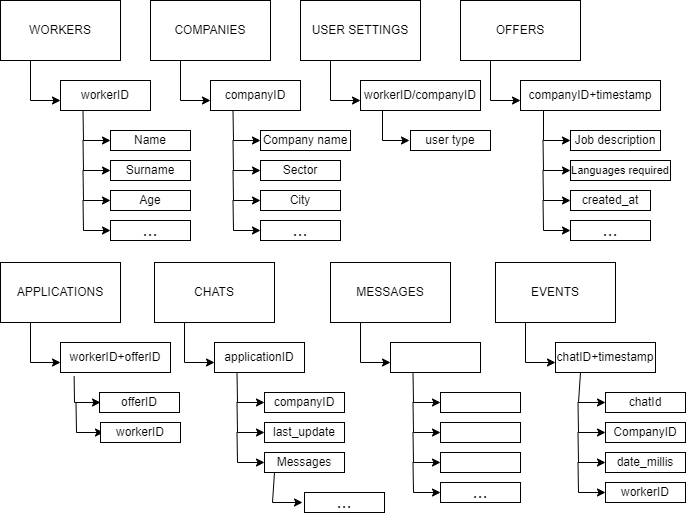

The diagram above was exported from draw.io. Its source (the exported page's mxGraphModel, read from the mxfile embedded in the PNG):
<mxGraphModel dx="1102" dy="482" grid="1" gridSize="10" guides="1" tooltips="1" connect="1" arrows="1" fold="1" page="1" pageScale="1" pageWidth="827" pageHeight="1169" math="0" shadow="0">
  <root>
    <mxCell id="0" />
    <mxCell id="1" parent="0" />
    <mxCell id="Vb5tUdl6s25-0LH1S3WC-1" value="WORKERS" style="whiteSpace=wrap;html=1;" vertex="1" parent="1">
      <mxGeometry x="76" y="30" width="120" height="60" as="geometry" />
    </mxCell>
    <mxCell id="Vb5tUdl6s25-0LH1S3WC-2" value="" style="endArrow=classic;html=1;rounded=0;exitX=0.25;exitY=1;exitDx=0;exitDy=0;" edge="1" parent="1" source="Vb5tUdl6s25-0LH1S3WC-1">
      <mxGeometry width="50" height="50" relative="1" as="geometry">
        <mxPoint x="106" y="180" as="sourcePoint" />
        <mxPoint x="136" y="130" as="targetPoint" />
        <Array as="points">
          <mxPoint x="106" y="130" />
        </Array>
      </mxGeometry>
    </mxCell>
    <mxCell id="Vb5tUdl6s25-0LH1S3WC-3" value="workerID" style="rounded=0;whiteSpace=wrap;html=1;" vertex="1" parent="1">
      <mxGeometry x="136" y="110" width="90" height="30" as="geometry" />
    </mxCell>
    <mxCell id="Vb5tUdl6s25-0LH1S3WC-4" value="" style="endArrow=classic;html=1;rounded=0;exitX=0.25;exitY=1;exitDx=0;exitDy=0;" edge="1" parent="1" source="Vb5tUdl6s25-0LH1S3WC-3">
      <mxGeometry width="50" height="50" relative="1" as="geometry">
        <mxPoint x="156" y="230" as="sourcePoint" />
        <mxPoint x="186" y="170" as="targetPoint" />
        <Array as="points">
          <mxPoint x="159" y="170" />
        </Array>
      </mxGeometry>
    </mxCell>
    <mxCell id="Vb5tUdl6s25-0LH1S3WC-5" value="Name" style="rounded=0;whiteSpace=wrap;html=1;" vertex="1" parent="1">
      <mxGeometry x="186" y="160" width="80" height="20" as="geometry" />
    </mxCell>
    <mxCell id="Vb5tUdl6s25-0LH1S3WC-6" value="" style="endArrow=classic;html=1;rounded=0;exitX=0.25;exitY=1;exitDx=0;exitDy=0;" edge="1" parent="1">
      <mxGeometry width="50" height="50" relative="1" as="geometry">
        <mxPoint x="158.5" y="170" as="sourcePoint" />
        <mxPoint x="186" y="200" as="targetPoint" />
        <Array as="points">
          <mxPoint x="159" y="200" />
        </Array>
      </mxGeometry>
    </mxCell>
    <mxCell id="Vb5tUdl6s25-0LH1S3WC-7" value="Surname" style="rounded=0;whiteSpace=wrap;html=1;" vertex="1" parent="1">
      <mxGeometry x="186" y="190" width="80" height="20" as="geometry" />
    </mxCell>
    <mxCell id="Vb5tUdl6s25-0LH1S3WC-8" value="" style="endArrow=classic;html=1;rounded=0;exitX=0.25;exitY=1;exitDx=0;exitDy=0;" edge="1" parent="1">
      <mxGeometry width="50" height="50" relative="1" as="geometry">
        <mxPoint x="158.5" y="200" as="sourcePoint" />
        <mxPoint x="186" y="230" as="targetPoint" />
        <Array as="points">
          <mxPoint x="159" y="230" />
        </Array>
      </mxGeometry>
    </mxCell>
    <mxCell id="Vb5tUdl6s25-0LH1S3WC-9" value="Age" style="rounded=0;whiteSpace=wrap;html=1;" vertex="1" parent="1">
      <mxGeometry x="186" y="220" width="80" height="20" as="geometry" />
    </mxCell>
    <mxCell id="Vb5tUdl6s25-0LH1S3WC-10" value="" style="endArrow=classic;html=1;rounded=0;exitX=0.25;exitY=1;exitDx=0;exitDy=0;" edge="1" parent="1">
      <mxGeometry width="50" height="50" relative="1" as="geometry">
        <mxPoint x="158.5" y="230" as="sourcePoint" />
        <mxPoint x="186" y="260" as="targetPoint" />
        <Array as="points">
          <mxPoint x="159" y="260" />
        </Array>
      </mxGeometry>
    </mxCell>
    <mxCell id="Vb5tUdl6s25-0LH1S3WC-11" value="&lt;font style=&quot;font-size: 18px;&quot;&gt;...&lt;/font&gt;" style="rounded=0;whiteSpace=wrap;html=1;" vertex="1" parent="1">
      <mxGeometry x="186" y="250" width="80" height="20" as="geometry" />
    </mxCell>
    <mxCell id="Vb5tUdl6s25-0LH1S3WC-12" value="COMPANIES" style="whiteSpace=wrap;html=1;" vertex="1" parent="1">
      <mxGeometry x="226" y="30" width="120" height="60" as="geometry" />
    </mxCell>
    <mxCell id="Vb5tUdl6s25-0LH1S3WC-13" value="" style="endArrow=classic;html=1;rounded=0;exitX=0.25;exitY=1;exitDx=0;exitDy=0;" edge="1" parent="1" source="Vb5tUdl6s25-0LH1S3WC-12">
      <mxGeometry width="50" height="50" relative="1" as="geometry">
        <mxPoint x="256" y="180" as="sourcePoint" />
        <mxPoint x="286" y="130" as="targetPoint" />
        <Array as="points">
          <mxPoint x="256" y="130" />
        </Array>
      </mxGeometry>
    </mxCell>
    <mxCell id="Vb5tUdl6s25-0LH1S3WC-14" value="companyID" style="rounded=0;whiteSpace=wrap;html=1;" vertex="1" parent="1">
      <mxGeometry x="286" y="110" width="90" height="30" as="geometry" />
    </mxCell>
    <mxCell id="Vb5tUdl6s25-0LH1S3WC-15" value="" style="endArrow=classic;html=1;rounded=0;exitX=0.25;exitY=1;exitDx=0;exitDy=0;" edge="1" parent="1" source="Vb5tUdl6s25-0LH1S3WC-14">
      <mxGeometry width="50" height="50" relative="1" as="geometry">
        <mxPoint x="306" y="230" as="sourcePoint" />
        <mxPoint x="336" y="170" as="targetPoint" />
        <Array as="points">
          <mxPoint x="309" y="170" />
        </Array>
      </mxGeometry>
    </mxCell>
    <mxCell id="Vb5tUdl6s25-0LH1S3WC-16" value="Company name" style="rounded=0;whiteSpace=wrap;html=1;" vertex="1" parent="1">
      <mxGeometry x="336" y="160" width="90" height="20" as="geometry" />
    </mxCell>
    <mxCell id="Vb5tUdl6s25-0LH1S3WC-17" value="" style="endArrow=classic;html=1;rounded=0;exitX=0.25;exitY=1;exitDx=0;exitDy=0;" edge="1" parent="1">
      <mxGeometry width="50" height="50" relative="1" as="geometry">
        <mxPoint x="308.5" y="170" as="sourcePoint" />
        <mxPoint x="336" y="200" as="targetPoint" />
        <Array as="points">
          <mxPoint x="309" y="200" />
        </Array>
      </mxGeometry>
    </mxCell>
    <mxCell id="Vb5tUdl6s25-0LH1S3WC-18" value="Sector" style="rounded=0;whiteSpace=wrap;html=1;" vertex="1" parent="1">
      <mxGeometry x="336" y="190" width="80" height="20" as="geometry" />
    </mxCell>
    <mxCell id="Vb5tUdl6s25-0LH1S3WC-19" value="" style="endArrow=classic;html=1;rounded=0;exitX=0.25;exitY=1;exitDx=0;exitDy=0;" edge="1" parent="1">
      <mxGeometry width="50" height="50" relative="1" as="geometry">
        <mxPoint x="308.5" y="200" as="sourcePoint" />
        <mxPoint x="336" y="230" as="targetPoint" />
        <Array as="points">
          <mxPoint x="309" y="230" />
        </Array>
      </mxGeometry>
    </mxCell>
    <mxCell id="Vb5tUdl6s25-0LH1S3WC-20" value="City" style="rounded=0;whiteSpace=wrap;html=1;" vertex="1" parent="1">
      <mxGeometry x="336" y="220" width="80" height="20" as="geometry" />
    </mxCell>
    <mxCell id="Vb5tUdl6s25-0LH1S3WC-21" value="" style="endArrow=classic;html=1;rounded=0;exitX=0.25;exitY=1;exitDx=0;exitDy=0;" edge="1" parent="1">
      <mxGeometry width="50" height="50" relative="1" as="geometry">
        <mxPoint x="308.5" y="230" as="sourcePoint" />
        <mxPoint x="336" y="260" as="targetPoint" />
        <Array as="points">
          <mxPoint x="309" y="260" />
        </Array>
      </mxGeometry>
    </mxCell>
    <mxCell id="Vb5tUdl6s25-0LH1S3WC-22" value="&lt;font style=&quot;font-size: 18px;&quot;&gt;...&lt;/font&gt;" style="rounded=0;whiteSpace=wrap;html=1;" vertex="1" parent="1">
      <mxGeometry x="336" y="250" width="80" height="20" as="geometry" />
    </mxCell>
    <mxCell id="Vb5tUdl6s25-0LH1S3WC-23" value="USER SETTINGS" style="whiteSpace=wrap;html=1;" vertex="1" parent="1">
      <mxGeometry x="376" y="30" width="120" height="60" as="geometry" />
    </mxCell>
    <mxCell id="Vb5tUdl6s25-0LH1S3WC-24" value="" style="endArrow=classic;html=1;rounded=0;exitX=0.25;exitY=1;exitDx=0;exitDy=0;" edge="1" parent="1" source="Vb5tUdl6s25-0LH1S3WC-23">
      <mxGeometry width="50" height="50" relative="1" as="geometry">
        <mxPoint x="406" y="180" as="sourcePoint" />
        <mxPoint x="436" y="130" as="targetPoint" />
        <Array as="points">
          <mxPoint x="406" y="130" />
        </Array>
      </mxGeometry>
    </mxCell>
    <mxCell id="Vb5tUdl6s25-0LH1S3WC-25" value="workerID/companyID" style="rounded=0;whiteSpace=wrap;html=1;" vertex="1" parent="1">
      <mxGeometry x="436" y="110" width="120" height="30" as="geometry" />
    </mxCell>
    <mxCell id="Vb5tUdl6s25-0LH1S3WC-26" value="" style="endArrow=classic;html=1;rounded=0;" edge="1" parent="1">
      <mxGeometry width="50" height="50" relative="1" as="geometry">
        <mxPoint x="458" y="140" as="sourcePoint" />
        <mxPoint x="485" y="170" as="targetPoint" />
        <Array as="points">
          <mxPoint x="458" y="170" />
        </Array>
      </mxGeometry>
    </mxCell>
    <mxCell id="Vb5tUdl6s25-0LH1S3WC-27" value="user type" style="rounded=0;whiteSpace=wrap;html=1;" vertex="1" parent="1">
      <mxGeometry x="486" y="160" width="80" height="20" as="geometry" />
    </mxCell>
    <mxCell id="Vb5tUdl6s25-0LH1S3WC-34" value="OFFERS" style="whiteSpace=wrap;html=1;" vertex="1" parent="1">
      <mxGeometry x="536" y="30" width="120" height="60" as="geometry" />
    </mxCell>
    <mxCell id="Vb5tUdl6s25-0LH1S3WC-35" value="" style="endArrow=classic;html=1;rounded=0;exitX=0.25;exitY=1;exitDx=0;exitDy=0;" edge="1" parent="1" source="Vb5tUdl6s25-0LH1S3WC-34">
      <mxGeometry width="50" height="50" relative="1" as="geometry">
        <mxPoint x="566" y="180" as="sourcePoint" />
        <mxPoint x="596" y="130" as="targetPoint" />
        <Array as="points">
          <mxPoint x="566" y="130" />
        </Array>
      </mxGeometry>
    </mxCell>
    <mxCell id="Vb5tUdl6s25-0LH1S3WC-36" value="companyID+timestamp" style="rounded=0;whiteSpace=wrap;html=1;" vertex="1" parent="1">
      <mxGeometry x="596" y="110" width="140" height="30" as="geometry" />
    </mxCell>
    <mxCell id="Vb5tUdl6s25-0LH1S3WC-37" value="" style="endArrow=classic;html=1;rounded=0;" edge="1" parent="1">
      <mxGeometry width="50" height="50" relative="1" as="geometry">
        <mxPoint x="619" y="140" as="sourcePoint" />
        <mxPoint x="646" y="170" as="targetPoint" />
        <Array as="points">
          <mxPoint x="619" y="170" />
        </Array>
      </mxGeometry>
    </mxCell>
    <mxCell id="Vb5tUdl6s25-0LH1S3WC-38" value="Job description" style="rounded=0;whiteSpace=wrap;html=1;" vertex="1" parent="1">
      <mxGeometry x="646" y="160" width="90" height="20" as="geometry" />
    </mxCell>
    <mxCell id="Vb5tUdl6s25-0LH1S3WC-39" value="" style="endArrow=classic;html=1;rounded=0;exitX=0.25;exitY=1;exitDx=0;exitDy=0;" edge="1" parent="1">
      <mxGeometry width="50" height="50" relative="1" as="geometry">
        <mxPoint x="618.5" y="170" as="sourcePoint" />
        <mxPoint x="646" y="200" as="targetPoint" />
        <Array as="points">
          <mxPoint x="619" y="200" />
        </Array>
      </mxGeometry>
    </mxCell>
    <mxCell id="Vb5tUdl6s25-0LH1S3WC-40" value="&lt;font style=&quot;font-size: 11px;&quot;&gt;Languages required&lt;/font&gt;" style="rounded=0;whiteSpace=wrap;html=1;" vertex="1" parent="1">
      <mxGeometry x="646" y="190" width="100" height="20" as="geometry" />
    </mxCell>
    <mxCell id="Vb5tUdl6s25-0LH1S3WC-41" value="" style="endArrow=classic;html=1;rounded=0;exitX=0.25;exitY=1;exitDx=0;exitDy=0;" edge="1" parent="1">
      <mxGeometry width="50" height="50" relative="1" as="geometry">
        <mxPoint x="618.5" y="200" as="sourcePoint" />
        <mxPoint x="646" y="230" as="targetPoint" />
        <Array as="points">
          <mxPoint x="619" y="230" />
        </Array>
      </mxGeometry>
    </mxCell>
    <mxCell id="Vb5tUdl6s25-0LH1S3WC-42" value="created_at" style="rounded=0;whiteSpace=wrap;html=1;" vertex="1" parent="1">
      <mxGeometry x="646" y="220" width="80" height="20" as="geometry" />
    </mxCell>
    <mxCell id="Vb5tUdl6s25-0LH1S3WC-43" value="" style="endArrow=classic;html=1;rounded=0;exitX=0.25;exitY=1;exitDx=0;exitDy=0;" edge="1" parent="1">
      <mxGeometry width="50" height="50" relative="1" as="geometry">
        <mxPoint x="618.5" y="230" as="sourcePoint" />
        <mxPoint x="646" y="260" as="targetPoint" />
        <Array as="points">
          <mxPoint x="619" y="260" />
        </Array>
      </mxGeometry>
    </mxCell>
    <mxCell id="Vb5tUdl6s25-0LH1S3WC-44" value="&lt;font style=&quot;font-size: 18px;&quot;&gt;...&lt;/font&gt;" style="rounded=0;whiteSpace=wrap;html=1;" vertex="1" parent="1">
      <mxGeometry x="646" y="250" width="80" height="20" as="geometry" />
    </mxCell>
    <mxCell id="Vb5tUdl6s25-0LH1S3WC-45" value="APPLICATIONS" style="whiteSpace=wrap;html=1;" vertex="1" parent="1">
      <mxGeometry x="76" y="292" width="120" height="60" as="geometry" />
    </mxCell>
    <mxCell id="Vb5tUdl6s25-0LH1S3WC-46" value="" style="endArrow=classic;html=1;rounded=0;exitX=0.25;exitY=1;exitDx=0;exitDy=0;" edge="1" parent="1" source="Vb5tUdl6s25-0LH1S3WC-45">
      <mxGeometry width="50" height="50" relative="1" as="geometry">
        <mxPoint x="106" y="442" as="sourcePoint" />
        <mxPoint x="136" y="392" as="targetPoint" />
        <Array as="points">
          <mxPoint x="106" y="392" />
        </Array>
      </mxGeometry>
    </mxCell>
    <mxCell id="Vb5tUdl6s25-0LH1S3WC-47" value="workerID+offerID" style="rounded=0;whiteSpace=wrap;html=1;" vertex="1" parent="1">
      <mxGeometry x="136" y="372" width="110" height="30" as="geometry" />
    </mxCell>
    <mxCell id="Vb5tUdl6s25-0LH1S3WC-48" value="" style="endArrow=classic;html=1;rounded=0;exitX=0.124;exitY=1.124;exitDx=0;exitDy=0;exitPerimeter=0;" edge="1" parent="1" source="Vb5tUdl6s25-0LH1S3WC-47">
      <mxGeometry width="50" height="50" relative="1" as="geometry">
        <mxPoint x="156" y="492" as="sourcePoint" />
        <mxPoint x="176" y="432" as="targetPoint" />
        <Array as="points">
          <mxPoint x="150" y="432" />
        </Array>
      </mxGeometry>
    </mxCell>
    <mxCell id="Vb5tUdl6s25-0LH1S3WC-49" value="offerID" style="rounded=0;whiteSpace=wrap;html=1;" vertex="1" parent="1">
      <mxGeometry x="175" y="422" width="80" height="20" as="geometry" />
    </mxCell>
    <mxCell id="Vb5tUdl6s25-0LH1S3WC-50" value="" style="endArrow=classic;html=1;rounded=0;exitX=0.25;exitY=1;exitDx=0;exitDy=0;" edge="1" parent="1">
      <mxGeometry width="50" height="50" relative="1" as="geometry">
        <mxPoint x="151.5" y="432" as="sourcePoint" />
        <mxPoint x="179" y="462" as="targetPoint" />
        <Array as="points">
          <mxPoint x="152" y="462" />
        </Array>
      </mxGeometry>
    </mxCell>
    <mxCell id="Vb5tUdl6s25-0LH1S3WC-51" value="workerID" style="rounded=0;whiteSpace=wrap;html=1;" vertex="1" parent="1">
      <mxGeometry x="176" y="452" width="80" height="20" as="geometry" />
    </mxCell>
    <mxCell id="Vb5tUdl6s25-0LH1S3WC-56" value="CHATS" style="whiteSpace=wrap;html=1;" vertex="1" parent="1">
      <mxGeometry x="230" y="292" width="120" height="60" as="geometry" />
    </mxCell>
    <mxCell id="Vb5tUdl6s25-0LH1S3WC-57" value="" style="endArrow=classic;html=1;rounded=0;exitX=0.25;exitY=1;exitDx=0;exitDy=0;" edge="1" parent="1" source="Vb5tUdl6s25-0LH1S3WC-56">
      <mxGeometry width="50" height="50" relative="1" as="geometry">
        <mxPoint x="260" y="442" as="sourcePoint" />
        <mxPoint x="290" y="392" as="targetPoint" />
        <Array as="points">
          <mxPoint x="260" y="392" />
        </Array>
      </mxGeometry>
    </mxCell>
    <mxCell id="Vb5tUdl6s25-0LH1S3WC-58" value="applicationID" style="rounded=0;whiteSpace=wrap;html=1;" vertex="1" parent="1">
      <mxGeometry x="290" y="372" width="90" height="30" as="geometry" />
    </mxCell>
    <mxCell id="Vb5tUdl6s25-0LH1S3WC-59" value="" style="endArrow=classic;html=1;rounded=0;exitX=0.25;exitY=1;exitDx=0;exitDy=0;" edge="1" parent="1" source="Vb5tUdl6s25-0LH1S3WC-58">
      <mxGeometry width="50" height="50" relative="1" as="geometry">
        <mxPoint x="310" y="492" as="sourcePoint" />
        <mxPoint x="340" y="432" as="targetPoint" />
        <Array as="points">
          <mxPoint x="313" y="432" />
        </Array>
      </mxGeometry>
    </mxCell>
    <mxCell id="Vb5tUdl6s25-0LH1S3WC-60" value="companyID" style="rounded=0;whiteSpace=wrap;html=1;" vertex="1" parent="1">
      <mxGeometry x="340" y="422" width="80" height="20" as="geometry" />
    </mxCell>
    <mxCell id="Vb5tUdl6s25-0LH1S3WC-61" value="" style="endArrow=classic;html=1;rounded=0;exitX=0.25;exitY=1;exitDx=0;exitDy=0;" edge="1" parent="1">
      <mxGeometry width="50" height="50" relative="1" as="geometry">
        <mxPoint x="312.5" y="432" as="sourcePoint" />
        <mxPoint x="340" y="462" as="targetPoint" />
        <Array as="points">
          <mxPoint x="313" y="462" />
        </Array>
      </mxGeometry>
    </mxCell>
    <mxCell id="Vb5tUdl6s25-0LH1S3WC-62" value="last_update" style="rounded=0;whiteSpace=wrap;html=1;" vertex="1" parent="1">
      <mxGeometry x="340" y="452" width="80" height="20" as="geometry" />
    </mxCell>
    <mxCell id="Vb5tUdl6s25-0LH1S3WC-63" value="" style="endArrow=classic;html=1;rounded=0;exitX=0.25;exitY=1;exitDx=0;exitDy=0;" edge="1" parent="1">
      <mxGeometry width="50" height="50" relative="1" as="geometry">
        <mxPoint x="312.5" y="462" as="sourcePoint" />
        <mxPoint x="340" y="492" as="targetPoint" />
        <Array as="points">
          <mxPoint x="313" y="492" />
        </Array>
      </mxGeometry>
    </mxCell>
    <mxCell id="Vb5tUdl6s25-0LH1S3WC-64" value="Messages" style="rounded=0;whiteSpace=wrap;html=1;" vertex="1" parent="1">
      <mxGeometry x="340" y="482" width="80" height="20" as="geometry" />
    </mxCell>
    <mxCell id="Vb5tUdl6s25-0LH1S3WC-65" value="" style="endArrow=classic;html=1;rounded=0;exitX=0.125;exitY=1;exitDx=0;exitDy=0;exitPerimeter=0;" edge="1" parent="1" source="Vb5tUdl6s25-0LH1S3WC-64">
      <mxGeometry width="50" height="50" relative="1" as="geometry">
        <mxPoint x="340" y="502" as="sourcePoint" />
        <mxPoint x="378" y="532" as="targetPoint" />
        <Array as="points">
          <mxPoint x="348" y="532" />
        </Array>
      </mxGeometry>
    </mxCell>
    <mxCell id="Vb5tUdl6s25-0LH1S3WC-66" value="&lt;font style=&quot;font-size: 18px;&quot;&gt;...&lt;/font&gt;" style="rounded=0;whiteSpace=wrap;html=1;" vertex="1" parent="1">
      <mxGeometry x="380" y="522" width="80" height="20" as="geometry" />
    </mxCell>
    <mxCell id="Vb5tUdl6s25-0LH1S3WC-68" value="EVENTS" style="whiteSpace=wrap;html=1;" vertex="1" parent="1">
      <mxGeometry x="571" y="292" width="120" height="60" as="geometry" />
    </mxCell>
    <mxCell id="Vb5tUdl6s25-0LH1S3WC-69" value="" style="endArrow=classic;html=1;rounded=0;exitX=0.25;exitY=1;exitDx=0;exitDy=0;" edge="1" parent="1" source="Vb5tUdl6s25-0LH1S3WC-68">
      <mxGeometry width="50" height="50" relative="1" as="geometry">
        <mxPoint x="601" y="442" as="sourcePoint" />
        <mxPoint x="631" y="392" as="targetPoint" />
        <Array as="points">
          <mxPoint x="601" y="392" />
        </Array>
      </mxGeometry>
    </mxCell>
    <mxCell id="Vb5tUdl6s25-0LH1S3WC-70" value="chatID+timestamp" style="rounded=0;whiteSpace=wrap;html=1;" vertex="1" parent="1">
      <mxGeometry x="631" y="372" width="100" height="30" as="geometry" />
    </mxCell>
    <mxCell id="Vb5tUdl6s25-0LH1S3WC-71" value="" style="endArrow=classic;html=1;rounded=0;exitX=0.25;exitY=1;exitDx=0;exitDy=0;" edge="1" parent="1" source="Vb5tUdl6s25-0LH1S3WC-70">
      <mxGeometry width="50" height="50" relative="1" as="geometry">
        <mxPoint x="651" y="492" as="sourcePoint" />
        <mxPoint x="681" y="432" as="targetPoint" />
        <Array as="points">
          <mxPoint x="654" y="432" />
        </Array>
      </mxGeometry>
    </mxCell>
    <mxCell id="Vb5tUdl6s25-0LH1S3WC-72" value="chatId" style="rounded=0;whiteSpace=wrap;html=1;" vertex="1" parent="1">
      <mxGeometry x="681" y="422" width="80" height="20" as="geometry" />
    </mxCell>
    <mxCell id="Vb5tUdl6s25-0LH1S3WC-73" value="" style="endArrow=classic;html=1;rounded=0;exitX=0.25;exitY=1;exitDx=0;exitDy=0;" edge="1" parent="1">
      <mxGeometry width="50" height="50" relative="1" as="geometry">
        <mxPoint x="653.5" y="432" as="sourcePoint" />
        <mxPoint x="681" y="462" as="targetPoint" />
        <Array as="points">
          <mxPoint x="654" y="462" />
        </Array>
      </mxGeometry>
    </mxCell>
    <mxCell id="Vb5tUdl6s25-0LH1S3WC-74" value="CompanyID" style="rounded=0;whiteSpace=wrap;html=1;" vertex="1" parent="1">
      <mxGeometry x="681" y="452" width="80" height="20" as="geometry" />
    </mxCell>
    <mxCell id="Vb5tUdl6s25-0LH1S3WC-75" value="" style="endArrow=classic;html=1;rounded=0;exitX=0.25;exitY=1;exitDx=0;exitDy=0;" edge="1" parent="1">
      <mxGeometry width="50" height="50" relative="1" as="geometry">
        <mxPoint x="653.5" y="462" as="sourcePoint" />
        <mxPoint x="681" y="492" as="targetPoint" />
        <Array as="points">
          <mxPoint x="654" y="492" />
        </Array>
      </mxGeometry>
    </mxCell>
    <mxCell id="Vb5tUdl6s25-0LH1S3WC-76" value="date_millis" style="rounded=0;whiteSpace=wrap;html=1;" vertex="1" parent="1">
      <mxGeometry x="681" y="482" width="80" height="20" as="geometry" />
    </mxCell>
    <mxCell id="Vb5tUdl6s25-0LH1S3WC-77" value="" style="endArrow=classic;html=1;rounded=0;exitX=0.25;exitY=1;exitDx=0;exitDy=0;" edge="1" parent="1">
      <mxGeometry width="50" height="50" relative="1" as="geometry">
        <mxPoint x="653.5" y="492" as="sourcePoint" />
        <mxPoint x="681" y="522" as="targetPoint" />
        <Array as="points">
          <mxPoint x="654" y="522" />
        </Array>
      </mxGeometry>
    </mxCell>
    <mxCell id="Vb5tUdl6s25-0LH1S3WC-78" value="&lt;font style=&quot;font-size: 12px;&quot;&gt;workerID&lt;/font&gt;" style="rounded=0;whiteSpace=wrap;html=1;" vertex="1" parent="1">
      <mxGeometry x="681" y="512" width="80" height="20" as="geometry" />
    </mxCell>
    <mxCell id="Vb5tUdl6s25-0LH1S3WC-79" value="MESSAGES" style="whiteSpace=wrap;html=1;" vertex="1" parent="1">
      <mxGeometry x="406" y="292" width="120" height="60" as="geometry" />
    </mxCell>
    <mxCell id="Vb5tUdl6s25-0LH1S3WC-80" value="" style="endArrow=classic;html=1;rounded=0;exitX=0.25;exitY=1;exitDx=0;exitDy=0;" edge="1" parent="1" source="Vb5tUdl6s25-0LH1S3WC-79">
      <mxGeometry width="50" height="50" relative="1" as="geometry">
        <mxPoint x="436" y="442" as="sourcePoint" />
        <mxPoint x="466" y="392" as="targetPoint" />
        <Array as="points">
          <mxPoint x="436" y="392" />
        </Array>
      </mxGeometry>
    </mxCell>
    <mxCell id="Vb5tUdl6s25-0LH1S3WC-81" value="" style="rounded=0;whiteSpace=wrap;html=1;" vertex="1" parent="1">
      <mxGeometry x="466" y="372" width="90" height="30" as="geometry" />
    </mxCell>
    <mxCell id="Vb5tUdl6s25-0LH1S3WC-82" value="" style="endArrow=classic;html=1;rounded=0;exitX=0.25;exitY=1;exitDx=0;exitDy=0;" edge="1" parent="1" source="Vb5tUdl6s25-0LH1S3WC-81">
      <mxGeometry width="50" height="50" relative="1" as="geometry">
        <mxPoint x="486" y="492" as="sourcePoint" />
        <mxPoint x="516" y="432" as="targetPoint" />
        <Array as="points">
          <mxPoint x="489" y="432" />
        </Array>
      </mxGeometry>
    </mxCell>
    <mxCell id="Vb5tUdl6s25-0LH1S3WC-83" value="" style="rounded=0;whiteSpace=wrap;html=1;" vertex="1" parent="1">
      <mxGeometry x="516" y="422" width="80" height="20" as="geometry" />
    </mxCell>
    <mxCell id="Vb5tUdl6s25-0LH1S3WC-84" value="" style="endArrow=classic;html=1;rounded=0;exitX=0.25;exitY=1;exitDx=0;exitDy=0;" edge="1" parent="1">
      <mxGeometry width="50" height="50" relative="1" as="geometry">
        <mxPoint x="488.5" y="432" as="sourcePoint" />
        <mxPoint x="516" y="462" as="targetPoint" />
        <Array as="points">
          <mxPoint x="489" y="462" />
        </Array>
      </mxGeometry>
    </mxCell>
    <mxCell id="Vb5tUdl6s25-0LH1S3WC-85" value="" style="rounded=0;whiteSpace=wrap;html=1;" vertex="1" parent="1">
      <mxGeometry x="516" y="452" width="80" height="20" as="geometry" />
    </mxCell>
    <mxCell id="Vb5tUdl6s25-0LH1S3WC-86" value="" style="endArrow=classic;html=1;rounded=0;exitX=0.25;exitY=1;exitDx=0;exitDy=0;" edge="1" parent="1">
      <mxGeometry width="50" height="50" relative="1" as="geometry">
        <mxPoint x="488.5" y="462" as="sourcePoint" />
        <mxPoint x="516" y="492" as="targetPoint" />
        <Array as="points">
          <mxPoint x="489" y="492" />
        </Array>
      </mxGeometry>
    </mxCell>
    <mxCell id="Vb5tUdl6s25-0LH1S3WC-87" value="" style="rounded=0;whiteSpace=wrap;html=1;" vertex="1" parent="1">
      <mxGeometry x="516" y="482" width="80" height="20" as="geometry" />
    </mxCell>
    <mxCell id="Vb5tUdl6s25-0LH1S3WC-88" value="" style="endArrow=classic;html=1;rounded=0;exitX=0.25;exitY=1;exitDx=0;exitDy=0;" edge="1" parent="1">
      <mxGeometry width="50" height="50" relative="1" as="geometry">
        <mxPoint x="488.5" y="492" as="sourcePoint" />
        <mxPoint x="516" y="522" as="targetPoint" />
        <Array as="points">
          <mxPoint x="489" y="522" />
        </Array>
      </mxGeometry>
    </mxCell>
    <mxCell id="Vb5tUdl6s25-0LH1S3WC-89" value="&lt;font style=&quot;font-size: 18px;&quot;&gt;...&lt;/font&gt;" style="rounded=0;whiteSpace=wrap;html=1;" vertex="1" parent="1">
      <mxGeometry x="516" y="512" width="80" height="20" as="geometry" />
    </mxCell>
  </root>
</mxGraphModel>